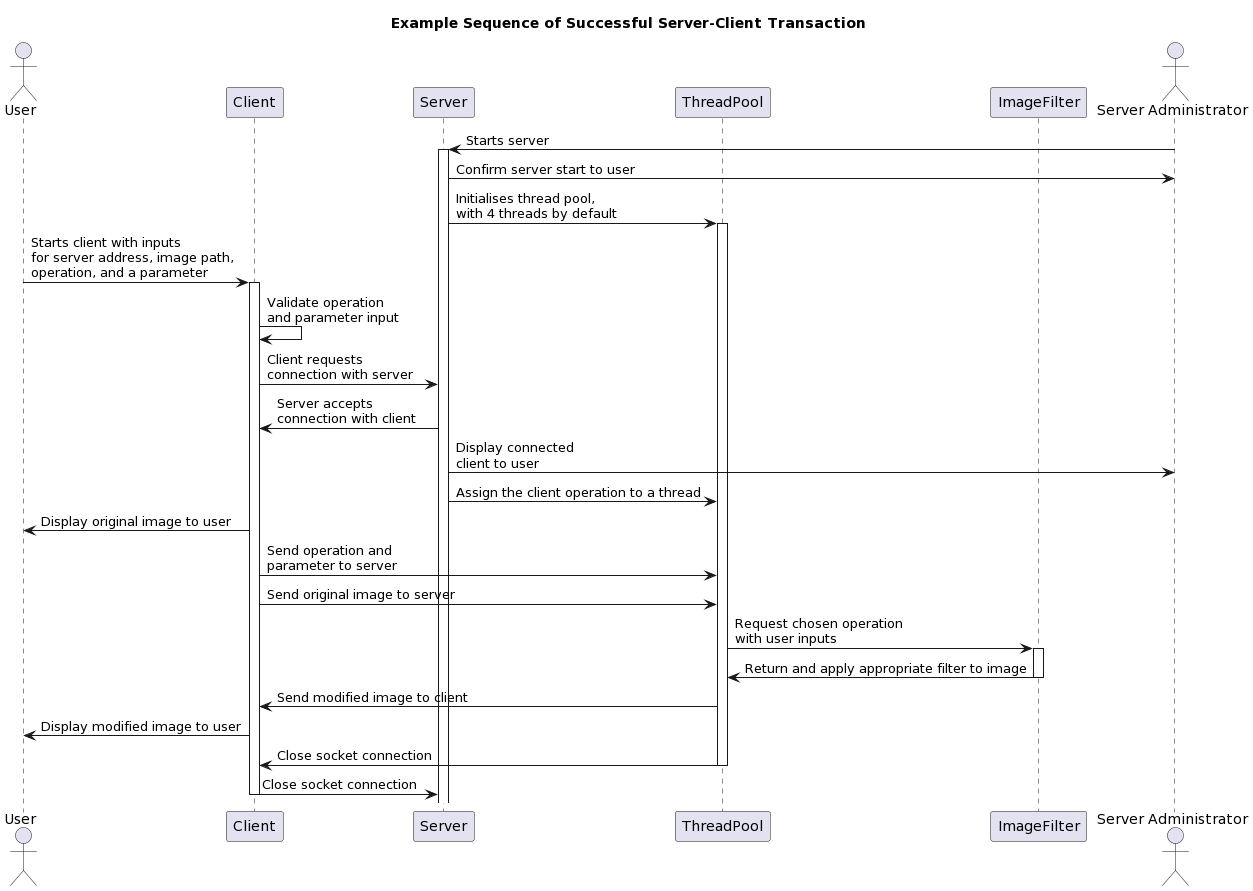

The diagram above was rendered by PlantUML. Its source (embedded in the PNG):
@startuml
title Example Sequence of Successful Server-Client Transaction

actor "User" as clientUser
participant "Client" as client
participant "Server" as server
participant "ThreadPool" as threadPool
participant "ImageFilter" as filter
actor "Server Administrator" as serverUser 

serverUser -> server : Starts server
activate server

server -> serverUser : Confirm server start to user

server -> threadPool : Initialises thread pool, \nwith 4 threads by default
activate threadPool

clientUser -> client : Starts client with inputs \nfor server address, image path, \noperation, and a parameter
activate client

client -> client : Validate operation \nand parameter input

client -> server : Client requests \nconnection with server

server -> client : Server accepts \nconnection with client

server -> serverUser : Display connected \nclient to user

server -> threadPool : Assign the client operation to a thread

client -> clientUser : Display original image to user

client -> threadPool : Send operation and \nparameter to server

client -> threadPool : Send original image to server

threadPool -> filter : Request chosen operation \nwith user inputs
activate filter

filter -> threadPool : Return and apply appropriate filter to image
deactivate filter

threadPool -> client : Send modified image to client

client -> clientUser : Display modified image to user

threadPool -> client : Close socket connection
deactivate threadPool

client -> server : Close socket connection

deactivate client
@enduml